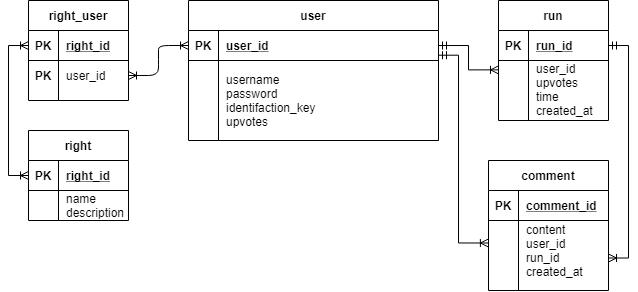

The diagram above was exported from draw.io. Its source (the exported page's mxGraphModel, read from the mxfile embedded in the PNG):
<mxGraphModel dx="981" dy="526" grid="1" gridSize="10" guides="1" tooltips="1" connect="1" arrows="1" fold="1" page="1" pageScale="1" pageWidth="850" pageHeight="1100" math="0" shadow="0" extFonts="Permanent Marker^https://fonts.googleapis.com/css?family=Permanent+Marker">
  <root>
    <mxCell id="0" />
    <mxCell id="1" parent="0" />
    <mxCell id="C-vyLk0tnHw3VtMMgP7b-1" value="" style="edgeStyle=entityRelationEdgeStyle;endArrow=ERoneToMany;startArrow=ERoneToMany;endFill=0;startFill=0;entryX=0;entryY=0.5;entryDx=0;entryDy=0;exitX=1;exitY=0.5;exitDx=0;exitDy=0;" parent="1" source="C-vyLk0tnHw3VtMMgP7b-27" target="C-vyLk0tnHw3VtMMgP7b-3" edge="1">
      <mxGeometry width="100" height="100" relative="1" as="geometry">
        <mxPoint x="340" y="720" as="sourcePoint" />
        <mxPoint x="440" y="620" as="targetPoint" />
      </mxGeometry>
    </mxCell>
    <mxCell id="C-vyLk0tnHw3VtMMgP7b-2" value="user" style="shape=table;startSize=30;container=1;collapsible=1;childLayout=tableLayout;fixedRows=1;rowLines=0;fontStyle=1;align=center;resizeLast=1;" parent="1" vertex="1">
      <mxGeometry x="450" y="120" width="250" height="140" as="geometry" />
    </mxCell>
    <mxCell id="C-vyLk0tnHw3VtMMgP7b-3" value="" style="shape=partialRectangle;collapsible=0;dropTarget=0;pointerEvents=0;fillColor=none;points=[[0,0.5],[1,0.5]];portConstraint=eastwest;top=0;left=0;right=0;bottom=1;" parent="C-vyLk0tnHw3VtMMgP7b-2" vertex="1">
      <mxGeometry y="30" width="250" height="30" as="geometry" />
    </mxCell>
    <mxCell id="C-vyLk0tnHw3VtMMgP7b-4" value="PK" style="shape=partialRectangle;overflow=hidden;connectable=0;fillColor=none;top=0;left=0;bottom=0;right=0;fontStyle=1;" parent="C-vyLk0tnHw3VtMMgP7b-3" vertex="1">
      <mxGeometry width="30" height="30" as="geometry" />
    </mxCell>
    <mxCell id="C-vyLk0tnHw3VtMMgP7b-5" value="user_id" style="shape=partialRectangle;overflow=hidden;connectable=0;fillColor=none;top=0;left=0;bottom=0;right=0;align=left;spacingLeft=6;fontStyle=5;" parent="C-vyLk0tnHw3VtMMgP7b-3" vertex="1">
      <mxGeometry x="30" width="220" height="30" as="geometry" />
    </mxCell>
    <mxCell id="C-vyLk0tnHw3VtMMgP7b-6" value="" style="shape=partialRectangle;collapsible=0;dropTarget=0;pointerEvents=0;fillColor=none;points=[[0,0.5],[1,0.5]];portConstraint=eastwest;top=0;left=0;right=0;bottom=0;" parent="C-vyLk0tnHw3VtMMgP7b-2" vertex="1">
      <mxGeometry y="60" width="250" height="80" as="geometry" />
    </mxCell>
    <mxCell id="C-vyLk0tnHw3VtMMgP7b-7" value="" style="shape=partialRectangle;overflow=hidden;connectable=0;fillColor=none;top=0;left=0;bottom=0;right=0;" parent="C-vyLk0tnHw3VtMMgP7b-6" vertex="1">
      <mxGeometry width="30" height="80" as="geometry" />
    </mxCell>
    <mxCell id="C-vyLk0tnHw3VtMMgP7b-8" value="username&#10;password&#10;identifaction_key&#10;upvotes" style="shape=partialRectangle;overflow=hidden;connectable=0;fillColor=none;top=0;left=0;bottom=0;right=0;align=left;spacingLeft=6;" parent="C-vyLk0tnHw3VtMMgP7b-6" vertex="1">
      <mxGeometry x="30" width="220" height="80" as="geometry" />
    </mxCell>
    <mxCell id="C-vyLk0tnHw3VtMMgP7b-13" value="run" style="shape=table;startSize=30;container=1;collapsible=1;childLayout=tableLayout;fixedRows=1;rowLines=0;fontStyle=1;align=center;resizeLast=1;" parent="1" vertex="1">
      <mxGeometry x="760" y="120" width="110" height="120" as="geometry" />
    </mxCell>
    <mxCell id="C-vyLk0tnHw3VtMMgP7b-14" value="" style="shape=partialRectangle;collapsible=0;dropTarget=0;pointerEvents=0;fillColor=none;points=[[0,0.5],[1,0.5]];portConstraint=eastwest;top=0;left=0;right=0;bottom=1;" parent="C-vyLk0tnHw3VtMMgP7b-13" vertex="1">
      <mxGeometry y="30" width="110" height="30" as="geometry" />
    </mxCell>
    <mxCell id="C-vyLk0tnHw3VtMMgP7b-15" value="PK" style="shape=partialRectangle;overflow=hidden;connectable=0;fillColor=none;top=0;left=0;bottom=0;right=0;fontStyle=1;" parent="C-vyLk0tnHw3VtMMgP7b-14" vertex="1">
      <mxGeometry width="30" height="30" as="geometry" />
    </mxCell>
    <mxCell id="C-vyLk0tnHw3VtMMgP7b-16" value="run_id" style="shape=partialRectangle;overflow=hidden;connectable=0;fillColor=none;top=0;left=0;bottom=0;right=0;align=left;spacingLeft=6;fontStyle=5;" parent="C-vyLk0tnHw3VtMMgP7b-14" vertex="1">
      <mxGeometry x="30" width="80" height="30" as="geometry" />
    </mxCell>
    <mxCell id="C-vyLk0tnHw3VtMMgP7b-17" value="" style="shape=partialRectangle;collapsible=0;dropTarget=0;pointerEvents=0;fillColor=none;points=[[0,0.5],[1,0.5]];portConstraint=eastwest;top=0;left=0;right=0;bottom=0;" parent="C-vyLk0tnHw3VtMMgP7b-13" vertex="1">
      <mxGeometry y="60" width="110" height="60" as="geometry" />
    </mxCell>
    <mxCell id="C-vyLk0tnHw3VtMMgP7b-18" value="" style="shape=partialRectangle;overflow=hidden;connectable=0;fillColor=none;top=0;left=0;bottom=0;right=0;" parent="C-vyLk0tnHw3VtMMgP7b-17" vertex="1">
      <mxGeometry width="30" height="60" as="geometry" />
    </mxCell>
    <mxCell id="C-vyLk0tnHw3VtMMgP7b-19" value="user_id&#10;upvotes&#10;time&#10;created_at&#10;comment" style="shape=partialRectangle;overflow=hidden;connectable=0;fillColor=none;top=0;left=0;bottom=0;right=0;align=left;spacingLeft=6;" parent="C-vyLk0tnHw3VtMMgP7b-17" vertex="1">
      <mxGeometry x="30" width="80" height="60" as="geometry" />
    </mxCell>
    <mxCell id="C-vyLk0tnHw3VtMMgP7b-23" value="right_user" style="shape=table;startSize=30;container=1;collapsible=1;childLayout=tableLayout;fixedRows=1;rowLines=0;fontStyle=1;align=center;resizeLast=1;" parent="1" vertex="1">
      <mxGeometry x="290" y="120" width="100" height="100" as="geometry" />
    </mxCell>
    <mxCell id="C-vyLk0tnHw3VtMMgP7b-24" value="" style="shape=partialRectangle;collapsible=0;dropTarget=0;pointerEvents=0;fillColor=none;points=[[0,0.5],[1,0.5]];portConstraint=eastwest;top=0;left=0;right=0;bottom=1;" parent="C-vyLk0tnHw3VtMMgP7b-23" vertex="1">
      <mxGeometry y="30" width="100" height="30" as="geometry" />
    </mxCell>
    <mxCell id="C-vyLk0tnHw3VtMMgP7b-25" value="PK" style="shape=partialRectangle;overflow=hidden;connectable=0;fillColor=none;top=0;left=0;bottom=0;right=0;fontStyle=1;" parent="C-vyLk0tnHw3VtMMgP7b-24" vertex="1">
      <mxGeometry width="30" height="30" as="geometry" />
    </mxCell>
    <mxCell id="C-vyLk0tnHw3VtMMgP7b-26" value="right_id" style="shape=partialRectangle;overflow=hidden;connectable=0;fillColor=none;top=0;left=0;bottom=0;right=0;align=left;spacingLeft=6;fontStyle=5;" parent="C-vyLk0tnHw3VtMMgP7b-24" vertex="1">
      <mxGeometry x="30" width="70" height="30" as="geometry" />
    </mxCell>
    <mxCell id="C-vyLk0tnHw3VtMMgP7b-27" value="" style="shape=partialRectangle;collapsible=0;dropTarget=0;pointerEvents=0;fillColor=none;points=[[0,0.5],[1,0.5]];portConstraint=eastwest;top=0;left=0;right=0;bottom=0;" parent="C-vyLk0tnHw3VtMMgP7b-23" vertex="1">
      <mxGeometry y="60" width="100" height="30" as="geometry" />
    </mxCell>
    <mxCell id="C-vyLk0tnHw3VtMMgP7b-28" value="PK" style="shape=partialRectangle;overflow=hidden;connectable=0;fillColor=none;top=0;left=0;bottom=0;right=0;fontStyle=1" parent="C-vyLk0tnHw3VtMMgP7b-27" vertex="1">
      <mxGeometry width="30" height="30" as="geometry" />
    </mxCell>
    <mxCell id="C-vyLk0tnHw3VtMMgP7b-29" value="user_id" style="shape=partialRectangle;overflow=hidden;connectable=0;fillColor=none;top=0;left=0;bottom=0;right=0;align=left;spacingLeft=6;" parent="C-vyLk0tnHw3VtMMgP7b-27" vertex="1">
      <mxGeometry x="30" width="70" height="30" as="geometry" />
    </mxCell>
    <mxCell id="pbjzq2MW7JeNoaWXO3CV-2" value="right" style="shape=table;startSize=30;container=1;collapsible=1;childLayout=tableLayout;fixedRows=1;rowLines=0;fontStyle=1;align=center;resizeLast=1;" vertex="1" parent="1">
      <mxGeometry x="290" y="250" width="100" height="90" as="geometry" />
    </mxCell>
    <mxCell id="pbjzq2MW7JeNoaWXO3CV-3" value="" style="shape=partialRectangle;collapsible=0;dropTarget=0;pointerEvents=0;fillColor=none;points=[[0,0.5],[1,0.5]];portConstraint=eastwest;top=0;left=0;right=0;bottom=1;" vertex="1" parent="pbjzq2MW7JeNoaWXO3CV-2">
      <mxGeometry y="30" width="100" height="30" as="geometry" />
    </mxCell>
    <mxCell id="pbjzq2MW7JeNoaWXO3CV-4" value="PK" style="shape=partialRectangle;overflow=hidden;connectable=0;fillColor=none;top=0;left=0;bottom=0;right=0;fontStyle=1;" vertex="1" parent="pbjzq2MW7JeNoaWXO3CV-3">
      <mxGeometry width="30" height="30" as="geometry" />
    </mxCell>
    <mxCell id="pbjzq2MW7JeNoaWXO3CV-5" value="right_id" style="shape=partialRectangle;overflow=hidden;connectable=0;fillColor=none;top=0;left=0;bottom=0;right=0;align=left;spacingLeft=6;fontStyle=5;" vertex="1" parent="pbjzq2MW7JeNoaWXO3CV-3">
      <mxGeometry x="30" width="70" height="30" as="geometry" />
    </mxCell>
    <mxCell id="pbjzq2MW7JeNoaWXO3CV-6" value="" style="shape=partialRectangle;collapsible=0;dropTarget=0;pointerEvents=0;fillColor=none;points=[[0,0.5],[1,0.5]];portConstraint=eastwest;top=0;left=0;right=0;bottom=0;" vertex="1" parent="pbjzq2MW7JeNoaWXO3CV-2">
      <mxGeometry y="60" width="100" height="30" as="geometry" />
    </mxCell>
    <mxCell id="pbjzq2MW7JeNoaWXO3CV-7" value="" style="shape=partialRectangle;overflow=hidden;connectable=0;fillColor=none;top=0;left=0;bottom=0;right=0;fontStyle=1" vertex="1" parent="pbjzq2MW7JeNoaWXO3CV-6">
      <mxGeometry width="30" height="30" as="geometry" />
    </mxCell>
    <mxCell id="pbjzq2MW7JeNoaWXO3CV-8" value="name&#10;description" style="shape=partialRectangle;overflow=hidden;connectable=0;fillColor=none;top=0;left=0;bottom=0;right=0;align=left;spacingLeft=6;" vertex="1" parent="pbjzq2MW7JeNoaWXO3CV-6">
      <mxGeometry x="30" width="70" height="30" as="geometry" />
    </mxCell>
    <mxCell id="pbjzq2MW7JeNoaWXO3CV-16" style="edgeStyle=orthogonalEdgeStyle;rounded=0;orthogonalLoop=1;jettySize=auto;html=1;entryX=0;entryY=0.5;entryDx=0;entryDy=0;startArrow=ERoneToMany;startFill=0;endArrow=ERoneToMany;endFill=0;" edge="1" parent="1" source="C-vyLk0tnHw3VtMMgP7b-24" target="pbjzq2MW7JeNoaWXO3CV-3">
      <mxGeometry relative="1" as="geometry" />
    </mxCell>
    <mxCell id="pbjzq2MW7JeNoaWXO3CV-17" value="comment" style="shape=table;startSize=30;container=1;collapsible=1;childLayout=tableLayout;fixedRows=1;rowLines=0;fontStyle=1;align=center;resizeLast=1;" vertex="1" parent="1">
      <mxGeometry x="750" y="280" width="120" height="130" as="geometry" />
    </mxCell>
    <mxCell id="pbjzq2MW7JeNoaWXO3CV-18" value="" style="shape=partialRectangle;collapsible=0;dropTarget=0;pointerEvents=0;fillColor=none;points=[[0,0.5],[1,0.5]];portConstraint=eastwest;top=0;left=0;right=0;bottom=1;" vertex="1" parent="pbjzq2MW7JeNoaWXO3CV-17">
      <mxGeometry y="30" width="120" height="30" as="geometry" />
    </mxCell>
    <mxCell id="pbjzq2MW7JeNoaWXO3CV-19" value="PK" style="shape=partialRectangle;overflow=hidden;connectable=0;fillColor=none;top=0;left=0;bottom=0;right=0;fontStyle=1;" vertex="1" parent="pbjzq2MW7JeNoaWXO3CV-18">
      <mxGeometry width="30" height="30" as="geometry" />
    </mxCell>
    <mxCell id="pbjzq2MW7JeNoaWXO3CV-20" value="comment_id" style="shape=partialRectangle;overflow=hidden;connectable=0;fillColor=none;top=0;left=0;bottom=0;right=0;align=left;spacingLeft=6;fontStyle=5;" vertex="1" parent="pbjzq2MW7JeNoaWXO3CV-18">
      <mxGeometry x="30" width="90" height="30" as="geometry" />
    </mxCell>
    <mxCell id="pbjzq2MW7JeNoaWXO3CV-21" value="" style="shape=partialRectangle;collapsible=0;dropTarget=0;pointerEvents=0;fillColor=none;points=[[0,0.5],[1,0.5]];portConstraint=eastwest;top=0;left=0;right=0;bottom=0;" vertex="1" parent="pbjzq2MW7JeNoaWXO3CV-17">
      <mxGeometry y="60" width="120" height="60" as="geometry" />
    </mxCell>
    <mxCell id="pbjzq2MW7JeNoaWXO3CV-22" value="" style="shape=partialRectangle;overflow=hidden;connectable=0;fillColor=none;top=0;left=0;bottom=0;right=0;" vertex="1" parent="pbjzq2MW7JeNoaWXO3CV-21">
      <mxGeometry width="30" height="60" as="geometry" />
    </mxCell>
    <mxCell id="pbjzq2MW7JeNoaWXO3CV-23" value="content&#10;user_id&#10;run_id&#10;created_at" style="shape=partialRectangle;overflow=hidden;connectable=0;fillColor=none;top=0;left=0;bottom=0;right=0;align=left;spacingLeft=6;" vertex="1" parent="pbjzq2MW7JeNoaWXO3CV-21">
      <mxGeometry x="30" width="90" height="60" as="geometry" />
    </mxCell>
    <mxCell id="pbjzq2MW7JeNoaWXO3CV-32" style="edgeStyle=orthogonalEdgeStyle;rounded=0;orthogonalLoop=1;jettySize=auto;html=1;entryX=0;entryY=0.156;entryDx=0;entryDy=0;startArrow=ERmandOne;startFill=0;endArrow=ERoneToMany;endFill=0;entryPerimeter=0;" edge="1" parent="1" source="C-vyLk0tnHw3VtMMgP7b-3" target="C-vyLk0tnHw3VtMMgP7b-17">
      <mxGeometry relative="1" as="geometry" />
    </mxCell>
    <mxCell id="pbjzq2MW7JeNoaWXO3CV-33" style="edgeStyle=orthogonalEdgeStyle;rounded=0;orthogonalLoop=1;jettySize=auto;html=1;entryX=1;entryY=0.75;entryDx=0;entryDy=0;startArrow=ERmandOne;startFill=0;endArrow=ERoneToMany;endFill=0;" edge="1" parent="1" source="C-vyLk0tnHw3VtMMgP7b-14" target="pbjzq2MW7JeNoaWXO3CV-17">
      <mxGeometry relative="1" as="geometry">
        <Array as="points">
          <mxPoint x="890" y="165" />
          <mxPoint x="890" y="377" />
        </Array>
      </mxGeometry>
    </mxCell>
    <mxCell id="pbjzq2MW7JeNoaWXO3CV-34" style="edgeStyle=orthogonalEdgeStyle;rounded=0;orthogonalLoop=1;jettySize=auto;html=1;entryX=1;entryY=0.824;entryDx=0;entryDy=0;entryPerimeter=0;startArrow=ERoneToMany;startFill=0;endArrow=ERmandOne;endFill=0;exitX=-0.001;exitY=0.375;exitDx=0;exitDy=0;exitPerimeter=0;" edge="1" parent="1" source="pbjzq2MW7JeNoaWXO3CV-21" target="C-vyLk0tnHw3VtMMgP7b-3">
      <mxGeometry relative="1" as="geometry">
        <Array as="points">
          <mxPoint x="720" y="362" />
          <mxPoint x="720" y="175" />
        </Array>
      </mxGeometry>
    </mxCell>
  </root>
</mxGraphModel>